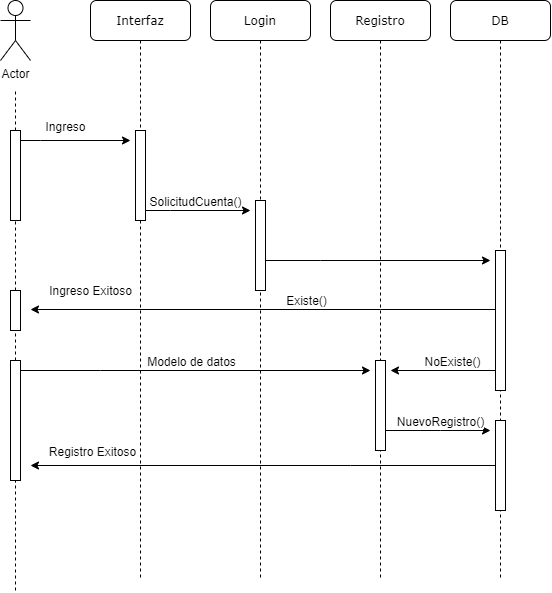

The diagram above was exported from draw.io. Its source (the exported page's mxGraphModel, read from the mxfile embedded in the PNG):
<mxGraphModel dx="1030" dy="553" grid="1" gridSize="10" guides="1" tooltips="1" connect="1" arrows="1" fold="1" page="1" pageScale="1" pageWidth="1100" pageHeight="850" background="#ffffff" math="0" shadow="0">
  <root>
    <mxCell id="0" />
    <mxCell id="1" parent="0" />
    <mxCell id="7baba1c4bc27f4b0-4" value="Interfaz" style="shape=umlLifeline;perimeter=lifelinePerimeter;whiteSpace=wrap;html=1;container=1;collapsible=0;recursiveResize=0;outlineConnect=0;rounded=1;shadow=0;comic=0;labelBackgroundColor=none;strokeWidth=1;fontFamily=Verdana;fontSize=12;align=center;" parent="1" vertex="1">
      <mxGeometry x="360" y="100" width="100" height="580" as="geometry" />
    </mxCell>
    <mxCell id="7baba1c4bc27f4b0-25" value="" style="html=1;points=[];perimeter=orthogonalPerimeter;rounded=0;shadow=0;comic=0;labelBackgroundColor=none;strokeColor=#000000;strokeWidth=1;fillColor=#FFFFFF;fontFamily=Verdana;fontSize=12;fontColor=#000000;align=center;" parent="7baba1c4bc27f4b0-4" vertex="1">
      <mxGeometry x="45" y="130" width="10" height="90" as="geometry" />
    </mxCell>
    <mxCell id="7baba1c4bc27f4b0-5" value="Login" style="shape=umlLifeline;perimeter=lifelinePerimeter;whiteSpace=wrap;html=1;container=1;collapsible=0;recursiveResize=0;outlineConnect=0;rounded=1;shadow=0;comic=0;labelBackgroundColor=none;strokeWidth=1;fontFamily=Verdana;fontSize=12;align=center;" parent="1" vertex="1">
      <mxGeometry x="480" y="100" width="100" height="580" as="geometry" />
    </mxCell>
    <mxCell id="EWjeODiKEJmH_mvbNHoC-5" value="" style="html=1;points=[];perimeter=orthogonalPerimeter;rounded=0;shadow=0;comic=0;labelBackgroundColor=none;strokeColor=#000000;strokeWidth=1;fillColor=#FFFFFF;fontFamily=Verdana;fontSize=12;fontColor=#000000;align=center;" vertex="1" parent="7baba1c4bc27f4b0-5">
      <mxGeometry x="45" y="200" width="10" height="90" as="geometry" />
    </mxCell>
    <mxCell id="7baba1c4bc27f4b0-6" value="Registro" style="shape=umlLifeline;perimeter=lifelinePerimeter;whiteSpace=wrap;html=1;container=1;collapsible=0;recursiveResize=0;outlineConnect=0;rounded=1;shadow=0;comic=0;labelBackgroundColor=none;strokeWidth=1;fontFamily=Verdana;fontSize=12;align=center;" parent="1" vertex="1">
      <mxGeometry x="600" y="100" width="100" height="580" as="geometry" />
    </mxCell>
    <mxCell id="EWjeODiKEJmH_mvbNHoC-33" value="" style="html=1;points=[];perimeter=orthogonalPerimeter;rounded=0;shadow=0;comic=0;labelBackgroundColor=none;strokeColor=#000000;strokeWidth=1;fillColor=#FFFFFF;fontFamily=Verdana;fontSize=12;fontColor=#000000;align=center;" vertex="1" parent="7baba1c4bc27f4b0-6">
      <mxGeometry x="45" y="360" width="10" height="90" as="geometry" />
    </mxCell>
    <mxCell id="7baba1c4bc27f4b0-7" value="DB" style="shape=umlLifeline;perimeter=lifelinePerimeter;whiteSpace=wrap;html=1;container=1;collapsible=0;recursiveResize=0;outlineConnect=0;rounded=1;shadow=0;comic=0;labelBackgroundColor=none;strokeWidth=1;fontFamily=Verdana;fontSize=12;align=center;" parent="1" vertex="1">
      <mxGeometry x="720" y="100" width="100" height="580" as="geometry" />
    </mxCell>
    <mxCell id="EWjeODiKEJmH_mvbNHoC-15" value="" style="html=1;points=[];perimeter=orthogonalPerimeter;rounded=0;shadow=0;comic=0;labelBackgroundColor=none;strokeColor=#000000;strokeWidth=1;fillColor=#FFFFFF;fontFamily=Verdana;fontSize=12;fontColor=#000000;align=center;" vertex="1" parent="7baba1c4bc27f4b0-7">
      <mxGeometry x="45" y="250" width="10" height="140" as="geometry" />
    </mxCell>
    <mxCell id="EWjeODiKEJmH_mvbNHoC-36" value="" style="html=1;points=[];perimeter=orthogonalPerimeter;rounded=0;shadow=0;comic=0;labelBackgroundColor=none;strokeColor=#000000;strokeWidth=1;fillColor=#FFFFFF;fontFamily=Verdana;fontSize=12;fontColor=#000000;align=center;" vertex="1" parent="7baba1c4bc27f4b0-7">
      <mxGeometry x="45" y="420" width="10" height="90" as="geometry" />
    </mxCell>
    <mxCell id="EWjeODiKEJmH_mvbNHoC-2" value="Actor" style="shape=umlActor;verticalLabelPosition=bottom;labelBackgroundColor=#ffffff;verticalAlign=top;html=1;outlineConnect=0;" vertex="1" parent="1">
      <mxGeometry x="270" y="100" width="30" height="60" as="geometry" />
    </mxCell>
    <mxCell id="EWjeODiKEJmH_mvbNHoC-6" value="" style="endArrow=none;dashed=1;html=1;" edge="1" parent="1" source="EWjeODiKEJmH_mvbNHoC-9">
      <mxGeometry width="50" height="50" relative="1" as="geometry">
        <mxPoint x="244.58" y="680" as="sourcePoint" />
        <mxPoint x="285" y="190" as="targetPoint" />
      </mxGeometry>
    </mxCell>
    <mxCell id="EWjeODiKEJmH_mvbNHoC-11" value="" style="edgeStyle=orthogonalEdgeStyle;rounded=0;orthogonalLoop=1;jettySize=auto;html=1;" edge="1" parent="1" source="EWjeODiKEJmH_mvbNHoC-9">
      <mxGeometry relative="1" as="geometry">
        <mxPoint x="400" y="240" as="targetPoint" />
        <Array as="points">
          <mxPoint x="310" y="240" />
          <mxPoint x="310" y="240" />
        </Array>
      </mxGeometry>
    </mxCell>
    <mxCell id="EWjeODiKEJmH_mvbNHoC-12" value="Ingreso" style="text;html=1;align=center;verticalAlign=middle;resizable=0;points=[];labelBackgroundColor=#ffffff;" vertex="1" connectable="0" parent="EWjeODiKEJmH_mvbNHoC-11">
      <mxGeometry x="0.2444" y="1" relative="1" as="geometry">
        <mxPoint x="-24.12" y="-14" as="offset" />
      </mxGeometry>
    </mxCell>
    <mxCell id="EWjeODiKEJmH_mvbNHoC-9" value="" style="html=1;points=[];perimeter=orthogonalPerimeter;rounded=0;shadow=0;comic=0;labelBackgroundColor=none;strokeColor=#000000;strokeWidth=1;fillColor=#FFFFFF;fontFamily=Verdana;fontSize=12;fontColor=#000000;align=center;" vertex="1" parent="1">
      <mxGeometry x="280" y="230" width="10" height="90" as="geometry" />
    </mxCell>
    <mxCell id="EWjeODiKEJmH_mvbNHoC-10" value="" style="endArrow=none;dashed=1;html=1;" edge="1" parent="1" source="EWjeODiKEJmH_mvbNHoC-19" target="EWjeODiKEJmH_mvbNHoC-9">
      <mxGeometry width="50" height="50" relative="1" as="geometry">
        <mxPoint x="285" y="690" as="sourcePoint" />
        <mxPoint x="244.58000000000004" y="190" as="targetPoint" />
      </mxGeometry>
    </mxCell>
    <mxCell id="EWjeODiKEJmH_mvbNHoC-13" value="" style="edgeStyle=orthogonalEdgeStyle;rounded=0;orthogonalLoop=1;jettySize=auto;html=1;" edge="1" parent="1" source="7baba1c4bc27f4b0-25">
      <mxGeometry relative="1" as="geometry">
        <mxPoint x="520" y="310" as="targetPoint" />
        <Array as="points">
          <mxPoint x="440" y="310" />
          <mxPoint x="440" y="310" />
        </Array>
      </mxGeometry>
    </mxCell>
    <mxCell id="EWjeODiKEJmH_mvbNHoC-14" value="SolicitudCuenta()" style="text;html=1;align=center;verticalAlign=middle;resizable=0;points=[];labelBackgroundColor=#ffffff;" vertex="1" connectable="0" parent="EWjeODiKEJmH_mvbNHoC-13">
      <mxGeometry x="0.2525" y="1" relative="1" as="geometry">
        <mxPoint x="-16.43" y="-9" as="offset" />
      </mxGeometry>
    </mxCell>
    <mxCell id="EWjeODiKEJmH_mvbNHoC-16" value="" style="edgeStyle=orthogonalEdgeStyle;rounded=0;orthogonalLoop=1;jettySize=auto;html=1;" edge="1" parent="1" source="EWjeODiKEJmH_mvbNHoC-5">
      <mxGeometry relative="1" as="geometry">
        <mxPoint x="760" y="360" as="targetPoint" />
        <Array as="points">
          <mxPoint x="590" y="360" />
          <mxPoint x="590" y="360" />
        </Array>
      </mxGeometry>
    </mxCell>
    <mxCell id="EWjeODiKEJmH_mvbNHoC-17" value="" style="edgeStyle=orthogonalEdgeStyle;rounded=0;orthogonalLoop=1;jettySize=auto;html=1;" edge="1" parent="1" source="EWjeODiKEJmH_mvbNHoC-15">
      <mxGeometry relative="1" as="geometry">
        <mxPoint x="300" y="409" as="targetPoint" />
        <Array as="points">
          <mxPoint x="650" y="409" />
          <mxPoint x="650" y="409" />
        </Array>
      </mxGeometry>
    </mxCell>
    <mxCell id="EWjeODiKEJmH_mvbNHoC-18" value="Existe()" style="text;html=1;align=center;verticalAlign=middle;resizable=0;points=[];labelBackgroundColor=#ffffff;" vertex="1" connectable="0" parent="EWjeODiKEJmH_mvbNHoC-17">
      <mxGeometry x="-0.1874" y="-2" relative="1" as="geometry">
        <mxPoint x="-1" y="-8" as="offset" />
      </mxGeometry>
    </mxCell>
    <mxCell id="EWjeODiKEJmH_mvbNHoC-21" value="Ingreso Exitoso" style="text;html=1;align=center;verticalAlign=middle;resizable=0;points=[];labelBackgroundColor=#ffffff;" vertex="1" connectable="0" parent="EWjeODiKEJmH_mvbNHoC-17">
      <mxGeometry x="0.8484" y="2" relative="1" as="geometry">
        <mxPoint x="23.97" y="-22" as="offset" />
      </mxGeometry>
    </mxCell>
    <mxCell id="EWjeODiKEJmH_mvbNHoC-19" value="" style="html=1;points=[];perimeter=orthogonalPerimeter;rounded=0;shadow=0;comic=0;labelBackgroundColor=none;strokeColor=#000000;strokeWidth=1;fillColor=#FFFFFF;fontFamily=Verdana;fontSize=12;fontColor=#000000;align=center;" vertex="1" parent="1">
      <mxGeometry x="280" y="390" width="10" height="40" as="geometry" />
    </mxCell>
    <mxCell id="EWjeODiKEJmH_mvbNHoC-20" value="" style="endArrow=none;dashed=1;html=1;" edge="1" parent="1" source="EWjeODiKEJmH_mvbNHoC-30" target="EWjeODiKEJmH_mvbNHoC-19">
      <mxGeometry width="50" height="50" relative="1" as="geometry">
        <mxPoint x="285" y="690" as="sourcePoint" />
        <mxPoint x="285" y="320" as="targetPoint" />
      </mxGeometry>
    </mxCell>
    <mxCell id="EWjeODiKEJmH_mvbNHoC-25" value="" style="edgeStyle=orthogonalEdgeStyle;rounded=0;orthogonalLoop=1;jettySize=auto;html=1;" edge="1" parent="1">
      <mxGeometry relative="1" as="geometry">
        <mxPoint x="765" y="470" as="sourcePoint" />
        <mxPoint x="660" y="470" as="targetPoint" />
        <Array as="points">
          <mxPoint x="765" y="470" />
        </Array>
      </mxGeometry>
    </mxCell>
    <mxCell id="EWjeODiKEJmH_mvbNHoC-26" value="NoExiste()" style="text;html=1;align=center;verticalAlign=middle;resizable=0;points=[];labelBackgroundColor=#ffffff;" vertex="1" connectable="0" parent="EWjeODiKEJmH_mvbNHoC-25">
      <mxGeometry x="-0.1874" y="-2" relative="1" as="geometry">
        <mxPoint x="-1" y="-8" as="offset" />
      </mxGeometry>
    </mxCell>
    <mxCell id="EWjeODiKEJmH_mvbNHoC-32" value="" style="edgeStyle=orthogonalEdgeStyle;rounded=0;orthogonalLoop=1;jettySize=auto;html=1;" edge="1" parent="1" source="EWjeODiKEJmH_mvbNHoC-30">
      <mxGeometry relative="1" as="geometry">
        <mxPoint x="640" y="470" as="targetPoint" />
        <Array as="points">
          <mxPoint x="370" y="470" />
          <mxPoint x="370" y="470" />
        </Array>
      </mxGeometry>
    </mxCell>
    <mxCell id="EWjeODiKEJmH_mvbNHoC-35" value="Modelo de datos" style="text;html=1;align=center;verticalAlign=middle;resizable=0;points=[];labelBackgroundColor=#ffffff;" vertex="1" connectable="0" parent="EWjeODiKEJmH_mvbNHoC-32">
      <mxGeometry x="0.0743" y="-4" relative="1" as="geometry">
        <mxPoint x="-18" y="-14" as="offset" />
      </mxGeometry>
    </mxCell>
    <mxCell id="EWjeODiKEJmH_mvbNHoC-30" value="" style="html=1;points=[];perimeter=orthogonalPerimeter;rounded=0;shadow=0;comic=0;labelBackgroundColor=none;strokeColor=#000000;strokeWidth=1;fillColor=#FFFFFF;fontFamily=Verdana;fontSize=12;fontColor=#000000;align=center;" vertex="1" parent="1">
      <mxGeometry x="280" y="460" width="10" height="120" as="geometry" />
    </mxCell>
    <mxCell id="EWjeODiKEJmH_mvbNHoC-31" value="" style="endArrow=none;dashed=1;html=1;" edge="1" parent="1" target="EWjeODiKEJmH_mvbNHoC-30">
      <mxGeometry width="50" height="50" relative="1" as="geometry">
        <mxPoint x="285" y="690" as="sourcePoint" />
        <mxPoint x="285" y="430" as="targetPoint" />
      </mxGeometry>
    </mxCell>
    <mxCell id="EWjeODiKEJmH_mvbNHoC-37" value="" style="edgeStyle=orthogonalEdgeStyle;rounded=0;orthogonalLoop=1;jettySize=auto;html=1;" edge="1" parent="1" source="EWjeODiKEJmH_mvbNHoC-33">
      <mxGeometry relative="1" as="geometry">
        <mxPoint x="760" y="530" as="targetPoint" />
        <Array as="points">
          <mxPoint x="710" y="530" />
          <mxPoint x="710" y="530" />
        </Array>
      </mxGeometry>
    </mxCell>
    <mxCell id="EWjeODiKEJmH_mvbNHoC-38" value="NuevoRegistro()" style="text;html=1;align=center;verticalAlign=middle;resizable=0;points=[];labelBackgroundColor=#ffffff;" vertex="1" connectable="0" parent="EWjeODiKEJmH_mvbNHoC-37">
      <mxGeometry x="-0.2526" relative="1" as="geometry">
        <mxPoint x="15.95" y="-10" as="offset" />
      </mxGeometry>
    </mxCell>
    <mxCell id="EWjeODiKEJmH_mvbNHoC-39" value="" style="edgeStyle=orthogonalEdgeStyle;rounded=0;orthogonalLoop=1;jettySize=auto;html=1;" edge="1" parent="1" source="EWjeODiKEJmH_mvbNHoC-36">
      <mxGeometry relative="1" as="geometry">
        <mxPoint x="300" y="565" as="targetPoint" />
        <Array as="points">
          <mxPoint x="620" y="565" />
          <mxPoint x="620" y="565" />
        </Array>
      </mxGeometry>
    </mxCell>
    <mxCell id="EWjeODiKEJmH_mvbNHoC-40" value="Registro Exitoso" style="text;html=1;align=center;verticalAlign=middle;resizable=0;points=[];labelBackgroundColor=#ffffff;" vertex="1" connectable="0" parent="EWjeODiKEJmH_mvbNHoC-39">
      <mxGeometry x="0.7105" y="1" relative="1" as="geometry">
        <mxPoint x="-7.07" y="-16.01" as="offset" />
      </mxGeometry>
    </mxCell>
  </root>
</mxGraphModel>